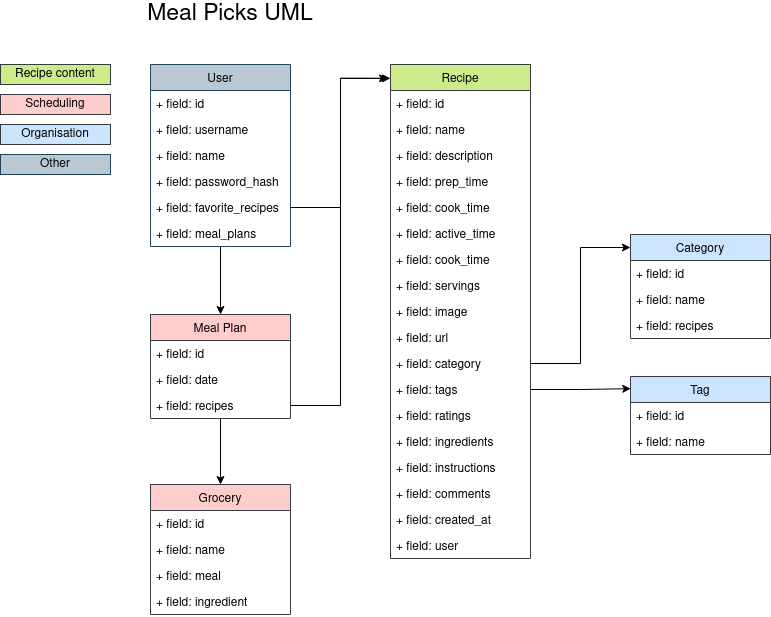

The diagram above was exported from draw.io. Its source (the exported page's mxGraphModel, read from the mxfile embedded in the PNG):
<mxGraphModel dx="780" dy="1086" grid="1" gridSize="10" guides="1" tooltips="1" connect="1" arrows="1" fold="1" page="1" pageScale="1" pageWidth="850" pageHeight="1100" background="#FFFFFF" math="0" shadow="0">
  <root>
    <mxCell id="0" />
    <mxCell id="1" parent="0" />
    <mxCell id="vRrKo5yJWaMKbN4e6KCI-43" style="edgeStyle=orthogonalEdgeStyle;rounded=0;orthogonalLoop=1;jettySize=auto;html=1;entryX=0.002;entryY=0.156;entryDx=0;entryDy=0;entryPerimeter=0;exitX=1;exitY=0.5;exitDx=0;exitDy=0;" parent="1" source="vRrKo5yJWaMKbN4e6KCI-63" target="vRrKo5yJWaMKbN4e6KCI-18" edge="1">
      <mxGeometry relative="1" as="geometry" />
    </mxCell>
    <object label="Recipe" asd="asd" id="vRrKo5yJWaMKbN4e6KCI-5">
      <mxCell style="swimlane;fontStyle=0;childLayout=stackLayout;horizontal=1;startSize=26;fillColor=#cdeb8b;horizontalStack=0;resizeParent=1;resizeParentMax=0;resizeLast=0;collapsible=1;marginBottom=0;strokeColor=#36393d;" parent="1" vertex="1">
        <mxGeometry x="400" y="100" width="140" height="494" as="geometry">
          <mxRectangle x="150" y="90" width="70" height="26" as="alternateBounds" />
        </mxGeometry>
      </mxCell>
    </object>
    <mxCell id="vRrKo5yJWaMKbN4e6KCI-6" value="+ field: id&#10;" style="text;strokeColor=none;fillColor=none;align=left;verticalAlign=top;spacingLeft=4;spacingRight=4;overflow=hidden;rotatable=0;points=[[0,0.5],[1,0.5]];portConstraint=eastwest;" parent="vRrKo5yJWaMKbN4e6KCI-5" vertex="1">
      <mxGeometry y="26" width="140" height="26" as="geometry" />
    </mxCell>
    <mxCell id="vRrKo5yJWaMKbN4e6KCI-7" value="+ field: name" style="text;strokeColor=none;fillColor=none;align=left;verticalAlign=top;spacingLeft=4;spacingRight=4;overflow=hidden;rotatable=0;points=[[0,0.5],[1,0.5]];portConstraint=eastwest;" parent="vRrKo5yJWaMKbN4e6KCI-5" vertex="1">
      <mxGeometry y="52" width="140" height="26" as="geometry" />
    </mxCell>
    <mxCell id="vRrKo5yJWaMKbN4e6KCI-8" value="+ field: description" style="text;strokeColor=none;fillColor=none;align=left;verticalAlign=top;spacingLeft=4;spacingRight=4;overflow=hidden;rotatable=0;points=[[0,0.5],[1,0.5]];portConstraint=eastwest;" parent="vRrKo5yJWaMKbN4e6KCI-5" vertex="1">
      <mxGeometry y="78" width="140" height="26" as="geometry" />
    </mxCell>
    <mxCell id="vRrKo5yJWaMKbN4e6KCI-58" value="+ field: prep_time&#10;" style="text;strokeColor=none;fillColor=none;align=left;verticalAlign=top;spacingLeft=4;spacingRight=4;overflow=hidden;rotatable=0;points=[[0,0.5],[1,0.5]];portConstraint=eastwest;" parent="vRrKo5yJWaMKbN4e6KCI-5" vertex="1">
      <mxGeometry y="104" width="140" height="26" as="geometry" />
    </mxCell>
    <mxCell id="vRrKo5yJWaMKbN4e6KCI-59" value="+ field: cook_time&#10;" style="text;strokeColor=none;fillColor=none;align=left;verticalAlign=top;spacingLeft=4;spacingRight=4;overflow=hidden;rotatable=0;points=[[0,0.5],[1,0.5]];portConstraint=eastwest;" parent="vRrKo5yJWaMKbN4e6KCI-5" vertex="1">
      <mxGeometry y="130" width="140" height="26" as="geometry" />
    </mxCell>
    <mxCell id="Q_A7aztdySUz96sl84Cc-6" value="+ field: active_time&#10;" style="text;strokeColor=none;fillColor=none;align=left;verticalAlign=top;spacingLeft=4;spacingRight=4;overflow=hidden;rotatable=0;points=[[0,0.5],[1,0.5]];portConstraint=eastwest;" parent="vRrKo5yJWaMKbN4e6KCI-5" vertex="1">
      <mxGeometry y="156" width="140" height="26" as="geometry" />
    </mxCell>
    <mxCell id="Q_A7aztdySUz96sl84Cc-7" value="+ field: cook_time&#10;" style="text;strokeColor=none;fillColor=none;align=left;verticalAlign=top;spacingLeft=4;spacingRight=4;overflow=hidden;rotatable=0;points=[[0,0.5],[1,0.5]];portConstraint=eastwest;" parent="vRrKo5yJWaMKbN4e6KCI-5" vertex="1">
      <mxGeometry y="182" width="140" height="26" as="geometry" />
    </mxCell>
    <mxCell id="vRrKo5yJWaMKbN4e6KCI-60" value="+ field: servings" style="text;strokeColor=none;fillColor=none;align=left;verticalAlign=top;spacingLeft=4;spacingRight=4;overflow=hidden;rotatable=0;points=[[0,0.5],[1,0.5]];portConstraint=eastwest;" parent="vRrKo5yJWaMKbN4e6KCI-5" vertex="1">
      <mxGeometry y="208" width="140" height="26" as="geometry" />
    </mxCell>
    <mxCell id="vRrKo5yJWaMKbN4e6KCI-61" value="+ field: image" style="text;strokeColor=none;fillColor=none;align=left;verticalAlign=top;spacingLeft=4;spacingRight=4;overflow=hidden;rotatable=0;points=[[0,0.5],[1,0.5]];portConstraint=eastwest;" parent="vRrKo5yJWaMKbN4e6KCI-5" vertex="1">
      <mxGeometry y="234" width="140" height="26" as="geometry" />
    </mxCell>
    <mxCell id="Q_A7aztdySUz96sl84Cc-11" value="+ field: url" style="text;strokeColor=none;fillColor=none;align=left;verticalAlign=top;spacingLeft=4;spacingRight=4;overflow=hidden;rotatable=0;points=[[0,0.5],[1,0.5]];portConstraint=eastwest;" parent="vRrKo5yJWaMKbN4e6KCI-5" vertex="1">
      <mxGeometry y="260" width="140" height="26" as="geometry" />
    </mxCell>
    <mxCell id="vRrKo5yJWaMKbN4e6KCI-62" value="+ field: category" style="text;strokeColor=none;fillColor=none;align=left;verticalAlign=top;spacingLeft=4;spacingRight=4;overflow=hidden;rotatable=0;points=[[0,0.5],[1,0.5]];portConstraint=eastwest;" parent="vRrKo5yJWaMKbN4e6KCI-5" vertex="1">
      <mxGeometry y="286" width="140" height="26" as="geometry" />
    </mxCell>
    <mxCell id="vRrKo5yJWaMKbN4e6KCI-63" value="+ field: tags" style="text;strokeColor=none;fillColor=none;align=left;verticalAlign=top;spacingLeft=4;spacingRight=4;overflow=hidden;rotatable=0;points=[[0,0.5],[1,0.5]];portConstraint=eastwest;" parent="vRrKo5yJWaMKbN4e6KCI-5" vertex="1">
      <mxGeometry y="312" width="140" height="26" as="geometry" />
    </mxCell>
    <mxCell id="vRrKo5yJWaMKbN4e6KCI-11" value="+ field: ratings" style="text;strokeColor=none;fillColor=none;align=left;verticalAlign=top;spacingLeft=4;spacingRight=4;overflow=hidden;rotatable=0;points=[[0,0.5],[1,0.5]];portConstraint=eastwest;" parent="vRrKo5yJWaMKbN4e6KCI-5" vertex="1">
      <mxGeometry y="338" width="140" height="26" as="geometry" />
    </mxCell>
    <mxCell id="vRrKo5yJWaMKbN4e6KCI-10" value="+ field: ingredients" style="text;strokeColor=none;fillColor=none;align=left;verticalAlign=top;spacingLeft=4;spacingRight=4;overflow=hidden;rotatable=0;points=[[0,0.5],[1,0.5]];portConstraint=eastwest;" parent="vRrKo5yJWaMKbN4e6KCI-5" vertex="1">
      <mxGeometry y="364" width="140" height="26" as="geometry" />
    </mxCell>
    <mxCell id="Q_A7aztdySUz96sl84Cc-8" value="+ field: instructions" style="text;strokeColor=none;fillColor=none;align=left;verticalAlign=top;spacingLeft=4;spacingRight=4;overflow=hidden;rotatable=0;points=[[0,0.5],[1,0.5]];portConstraint=eastwest;" parent="vRrKo5yJWaMKbN4e6KCI-5" vertex="1">
      <mxGeometry y="390" width="140" height="26" as="geometry" />
    </mxCell>
    <mxCell id="Q_A7aztdySUz96sl84Cc-9" value="+ field: comments" style="text;strokeColor=none;fillColor=none;align=left;verticalAlign=top;spacingLeft=4;spacingRight=4;overflow=hidden;rotatable=0;points=[[0,0.5],[1,0.5]];portConstraint=eastwest;" parent="vRrKo5yJWaMKbN4e6KCI-5" vertex="1">
      <mxGeometry y="416" width="140" height="26" as="geometry" />
    </mxCell>
    <mxCell id="Q_A7aztdySUz96sl84Cc-12" value="+ field: created_at" style="text;strokeColor=none;fillColor=none;align=left;verticalAlign=top;spacingLeft=4;spacingRight=4;overflow=hidden;rotatable=0;points=[[0,0.5],[1,0.5]];portConstraint=eastwest;" parent="vRrKo5yJWaMKbN4e6KCI-5" vertex="1">
      <mxGeometry y="442" width="140" height="26" as="geometry" />
    </mxCell>
    <mxCell id="Q_A7aztdySUz96sl84Cc-13" value="+ field: user" style="text;strokeColor=none;fillColor=none;align=left;verticalAlign=top;spacingLeft=4;spacingRight=4;overflow=hidden;rotatable=0;points=[[0,0.5],[1,0.5]];portConstraint=eastwest;" parent="vRrKo5yJWaMKbN4e6KCI-5" vertex="1">
      <mxGeometry y="468" width="140" height="26" as="geometry" />
    </mxCell>
    <mxCell id="Q_A7aztdySUz96sl84Cc-23" style="edgeStyle=orthogonalEdgeStyle;rounded=0;orthogonalLoop=1;jettySize=auto;html=1;exitX=0.5;exitY=1;exitDx=0;exitDy=0;" parent="1" source="vRrKo5yJWaMKbN4e6KCI-28" target="vRrKo5yJWaMKbN4e6KCI-49" edge="1">
      <mxGeometry relative="1" as="geometry" />
    </mxCell>
    <object label="Meal Plan" asd="asd" id="vRrKo5yJWaMKbN4e6KCI-28">
      <mxCell style="swimlane;fontStyle=0;childLayout=stackLayout;horizontal=1;startSize=26;fillColor=#ffcccc;horizontalStack=0;resizeParent=1;resizeParentMax=0;resizeLast=0;collapsible=1;marginBottom=0;strokeColor=#36393d;" parent="1" vertex="1">
        <mxGeometry x="160" y="350" width="140" height="104" as="geometry">
          <mxRectangle x="150" y="90" width="70" height="26" as="alternateBounds" />
        </mxGeometry>
      </mxCell>
    </object>
    <mxCell id="vRrKo5yJWaMKbN4e6KCI-29" value="+ field: id&#10;" style="text;strokeColor=none;fillColor=none;align=left;verticalAlign=top;spacingLeft=4;spacingRight=4;overflow=hidden;rotatable=0;points=[[0,0.5],[1,0.5]];portConstraint=eastwest;" parent="vRrKo5yJWaMKbN4e6KCI-28" vertex="1">
      <mxGeometry y="26" width="140" height="26" as="geometry" />
    </mxCell>
    <mxCell id="vRrKo5yJWaMKbN4e6KCI-30" value="+ field: date" style="text;strokeColor=none;fillColor=none;align=left;verticalAlign=top;spacingLeft=4;spacingRight=4;overflow=hidden;rotatable=0;points=[[0,0.5],[1,0.5]];portConstraint=eastwest;" parent="vRrKo5yJWaMKbN4e6KCI-28" vertex="1">
      <mxGeometry y="52" width="140" height="26" as="geometry" />
    </mxCell>
    <mxCell id="vRrKo5yJWaMKbN4e6KCI-31" value="+ field: recipes" style="text;strokeColor=none;fillColor=none;align=left;verticalAlign=top;spacingLeft=4;spacingRight=4;overflow=hidden;rotatable=0;points=[[0,0.5],[1,0.5]];portConstraint=eastwest;" parent="vRrKo5yJWaMKbN4e6KCI-28" vertex="1">
      <mxGeometry y="78" width="140" height="26" as="geometry" />
    </mxCell>
    <object label="Grocery" asd="asd" id="vRrKo5yJWaMKbN4e6KCI-49">
      <mxCell style="swimlane;fontStyle=0;childLayout=stackLayout;horizontal=1;startSize=26;fillColor=#ffcccc;horizontalStack=0;resizeParent=1;resizeParentMax=0;resizeLast=0;collapsible=1;marginBottom=0;strokeColor=#36393d;" parent="1" vertex="1">
        <mxGeometry x="160" y="520" width="140" height="130" as="geometry">
          <mxRectangle x="150" y="90" width="70" height="26" as="alternateBounds" />
        </mxGeometry>
      </mxCell>
    </object>
    <mxCell id="vRrKo5yJWaMKbN4e6KCI-50" value="+ field: id&#10;" style="text;strokeColor=none;fillColor=none;align=left;verticalAlign=top;spacingLeft=4;spacingRight=4;overflow=hidden;rotatable=0;points=[[0,0.5],[1,0.5]];portConstraint=eastwest;" parent="vRrKo5yJWaMKbN4e6KCI-49" vertex="1">
      <mxGeometry y="26" width="140" height="26" as="geometry" />
    </mxCell>
    <mxCell id="vRrKo5yJWaMKbN4e6KCI-51" value="+ field: name" style="text;strokeColor=none;fillColor=none;align=left;verticalAlign=top;spacingLeft=4;spacingRight=4;overflow=hidden;rotatable=0;points=[[0,0.5],[1,0.5]];portConstraint=eastwest;" parent="vRrKo5yJWaMKbN4e6KCI-49" vertex="1">
      <mxGeometry y="52" width="140" height="26" as="geometry" />
    </mxCell>
    <mxCell id="vRrKo5yJWaMKbN4e6KCI-52" value="+ field: meal" style="text;strokeColor=none;fillColor=none;align=left;verticalAlign=top;spacingLeft=4;spacingRight=4;overflow=hidden;rotatable=0;points=[[0,0.5],[1,0.5]];portConstraint=eastwest;" parent="vRrKo5yJWaMKbN4e6KCI-49" vertex="1">
      <mxGeometry y="78" width="140" height="26" as="geometry" />
    </mxCell>
    <mxCell id="vRrKo5yJWaMKbN4e6KCI-64" value="+ field: ingredient" style="text;strokeColor=none;fillColor=none;align=left;verticalAlign=top;spacingLeft=4;spacingRight=4;overflow=hidden;rotatable=0;points=[[0,0.5],[1,0.5]];portConstraint=eastwest;" parent="vRrKo5yJWaMKbN4e6KCI-49" vertex="1">
      <mxGeometry y="104" width="140" height="26" as="geometry" />
    </mxCell>
    <object label="Tag" asd="asd" id="vRrKo5yJWaMKbN4e6KCI-18">
      <mxCell style="swimlane;fontStyle=0;childLayout=stackLayout;horizontal=1;startSize=26;fillColor=#cce5ff;horizontalStack=0;resizeParent=1;resizeParentMax=0;resizeLast=0;collapsible=1;marginBottom=0;strokeColor=#36393d;" parent="1" vertex="1">
        <mxGeometry x="640" y="412" width="140" height="78" as="geometry">
          <mxRectangle x="150" y="90" width="70" height="26" as="alternateBounds" />
        </mxGeometry>
      </mxCell>
    </object>
    <mxCell id="vRrKo5yJWaMKbN4e6KCI-19" value="+ field: id&#10;" style="text;strokeColor=none;fillColor=none;align=left;verticalAlign=top;spacingLeft=4;spacingRight=4;overflow=hidden;rotatable=0;points=[[0,0.5],[1,0.5]];portConstraint=eastwest;" parent="vRrKo5yJWaMKbN4e6KCI-18" vertex="1">
      <mxGeometry y="26" width="140" height="26" as="geometry" />
    </mxCell>
    <mxCell id="vRrKo5yJWaMKbN4e6KCI-20" value="+ field: name" style="text;strokeColor=none;fillColor=none;align=left;verticalAlign=top;spacingLeft=4;spacingRight=4;overflow=hidden;rotatable=0;points=[[0,0.5],[1,0.5]];portConstraint=eastwest;" parent="vRrKo5yJWaMKbN4e6KCI-18" vertex="1">
      <mxGeometry y="52" width="140" height="26" as="geometry" />
    </mxCell>
    <object label="Category" asd="asd" id="vRrKo5yJWaMKbN4e6KCI-12">
      <mxCell style="swimlane;fontStyle=0;childLayout=stackLayout;horizontal=1;startSize=26;fillColor=#cce5ff;horizontalStack=0;resizeParent=1;resizeParentMax=0;resizeLast=0;collapsible=1;marginBottom=0;strokeColor=#36393d;" parent="1" vertex="1">
        <mxGeometry x="640" y="270" width="140" height="104" as="geometry">
          <mxRectangle x="150" y="90" width="70" height="26" as="alternateBounds" />
        </mxGeometry>
      </mxCell>
    </object>
    <mxCell id="vRrKo5yJWaMKbN4e6KCI-13" value="+ field: id&#10;" style="text;strokeColor=none;fillColor=none;align=left;verticalAlign=top;spacingLeft=4;spacingRight=4;overflow=hidden;rotatable=0;points=[[0,0.5],[1,0.5]];portConstraint=eastwest;" parent="vRrKo5yJWaMKbN4e6KCI-12" vertex="1">
      <mxGeometry y="26" width="140" height="26" as="geometry" />
    </mxCell>
    <mxCell id="vRrKo5yJWaMKbN4e6KCI-14" value="+ field: name" style="text;strokeColor=none;fillColor=none;align=left;verticalAlign=top;spacingLeft=4;spacingRight=4;overflow=hidden;rotatable=0;points=[[0,0.5],[1,0.5]];portConstraint=eastwest;" parent="vRrKo5yJWaMKbN4e6KCI-12" vertex="1">
      <mxGeometry y="52" width="140" height="26" as="geometry" />
    </mxCell>
    <mxCell id="vRrKo5yJWaMKbN4e6KCI-15" value="+ field: recipes" style="text;strokeColor=none;fillColor=none;align=left;verticalAlign=top;spacingLeft=4;spacingRight=4;overflow=hidden;rotatable=0;points=[[0,0.5],[1,0.5]];portConstraint=eastwest;" parent="vRrKo5yJWaMKbN4e6KCI-12" vertex="1">
      <mxGeometry y="78" width="140" height="26" as="geometry" />
    </mxCell>
    <mxCell id="vRrKo5yJWaMKbN4e6KCI-68" value="&lt;font style=&quot;font-size: 23px&quot;&gt;Meal Picks UML&lt;br&gt;&lt;/font&gt;" style="text;html=1;strokeColor=none;fillColor=none;align=center;verticalAlign=middle;whiteSpace=wrap;rounded=0;" parent="1" vertex="1">
      <mxGeometry x="150" y="40" width="180" height="20" as="geometry" />
    </mxCell>
    <mxCell id="Q_A7aztdySUz96sl84Cc-20" style="edgeStyle=orthogonalEdgeStyle;rounded=0;orthogonalLoop=1;jettySize=auto;html=1;exitX=0.5;exitY=1;exitDx=0;exitDy=0;entryX=0.5;entryY=0;entryDx=0;entryDy=0;" parent="1" source="vRrKo5yJWaMKbN4e6KCI-69" target="vRrKo5yJWaMKbN4e6KCI-28" edge="1">
      <mxGeometry relative="1" as="geometry" />
    </mxCell>
    <object label="User" asd="asd" id="vRrKo5yJWaMKbN4e6KCI-69">
      <mxCell style="swimlane;fontStyle=0;childLayout=stackLayout;horizontal=1;startSize=26;fillColor=#bac8d3;horizontalStack=0;resizeParent=1;resizeParentMax=0;resizeLast=0;collapsible=1;marginBottom=0;strokeColor=#23445d;" parent="1" vertex="1">
        <mxGeometry x="160" y="100" width="140" height="182" as="geometry">
          <mxRectangle x="150" y="90" width="70" height="26" as="alternateBounds" />
        </mxGeometry>
      </mxCell>
    </object>
    <mxCell id="vRrKo5yJWaMKbN4e6KCI-70" value="+ field: id&#10;" style="text;strokeColor=none;fillColor=none;align=left;verticalAlign=top;spacingLeft=4;spacingRight=4;overflow=hidden;rotatable=0;points=[[0,0.5],[1,0.5]];portConstraint=eastwest;" parent="vRrKo5yJWaMKbN4e6KCI-69" vertex="1">
      <mxGeometry y="26" width="140" height="26" as="geometry" />
    </mxCell>
    <mxCell id="vRrKo5yJWaMKbN4e6KCI-71" value="+ field: username" style="text;strokeColor=none;fillColor=none;align=left;verticalAlign=top;spacingLeft=4;spacingRight=4;overflow=hidden;rotatable=0;points=[[0,0.5],[1,0.5]];portConstraint=eastwest;" parent="vRrKo5yJWaMKbN4e6KCI-69" vertex="1">
      <mxGeometry y="52" width="140" height="26" as="geometry" />
    </mxCell>
    <mxCell id="vRrKo5yJWaMKbN4e6KCI-72" value="+ field: name" style="text;strokeColor=none;fillColor=none;align=left;verticalAlign=top;spacingLeft=4;spacingRight=4;overflow=hidden;rotatable=0;points=[[0,0.5],[1,0.5]];portConstraint=eastwest;" parent="vRrKo5yJWaMKbN4e6KCI-69" vertex="1">
      <mxGeometry y="78" width="140" height="26" as="geometry" />
    </mxCell>
    <mxCell id="vRrKo5yJWaMKbN4e6KCI-73" value="+ field: password_hash" style="text;strokeColor=none;fillColor=none;align=left;verticalAlign=top;spacingLeft=4;spacingRight=4;overflow=hidden;rotatable=0;points=[[0,0.5],[1,0.5]];portConstraint=eastwest;" parent="vRrKo5yJWaMKbN4e6KCI-69" vertex="1">
      <mxGeometry y="104" width="140" height="26" as="geometry" />
    </mxCell>
    <mxCell id="Q_A7aztdySUz96sl84Cc-4" value="+ field: favorite_recipes" style="text;strokeColor=none;fillColor=none;align=left;verticalAlign=top;spacingLeft=4;spacingRight=4;overflow=hidden;rotatable=0;points=[[0,0.5],[1,0.5]];portConstraint=eastwest;" parent="vRrKo5yJWaMKbN4e6KCI-69" vertex="1">
      <mxGeometry y="130" width="140" height="26" as="geometry" />
    </mxCell>
    <mxCell id="Q_A7aztdySUz96sl84Cc-5" value="+ field: meal_plans" style="text;strokeColor=none;fillColor=none;align=left;verticalAlign=top;spacingLeft=4;spacingRight=4;overflow=hidden;rotatable=0;points=[[0,0.5],[1,0.5]];portConstraint=eastwest;" parent="vRrKo5yJWaMKbN4e6KCI-69" vertex="1">
      <mxGeometry y="156" width="140" height="26" as="geometry" />
    </mxCell>
    <mxCell id="vRrKo5yJWaMKbN4e6KCI-80" value="Recipe content" style="rounded=0;whiteSpace=wrap;html=1;fillColor=#cdeb8b;strokeColor=#36393d;" parent="1" vertex="1">
      <mxGeometry x="10" y="100" width="110" height="20" as="geometry" />
    </mxCell>
    <mxCell id="vRrKo5yJWaMKbN4e6KCI-81" value="Scheduling" style="rounded=0;whiteSpace=wrap;html=1;fillColor=#ffcccc;strokeColor=#36393d;" parent="1" vertex="1">
      <mxGeometry x="10" y="130" width="110" height="20" as="geometry" />
    </mxCell>
    <mxCell id="vRrKo5yJWaMKbN4e6KCI-82" value="Organisation" style="rounded=0;whiteSpace=wrap;html=1;fillColor=#cce5ff;strokeColor=#36393d;" parent="1" vertex="1">
      <mxGeometry x="10" y="160" width="110" height="20" as="geometry" />
    </mxCell>
    <mxCell id="vRrKo5yJWaMKbN4e6KCI-85" value="Other" style="rounded=0;whiteSpace=wrap;html=1;fillColor=#bac8d3;strokeColor=#23445d;" parent="1" vertex="1">
      <mxGeometry x="10" y="190" width="110" height="20" as="geometry" />
    </mxCell>
    <mxCell id="Q_A7aztdySUz96sl84Cc-17" style="edgeStyle=orthogonalEdgeStyle;rounded=0;orthogonalLoop=1;jettySize=auto;html=1;exitX=1;exitY=0.5;exitDx=0;exitDy=0;entryX=0;entryY=0.125;entryDx=0;entryDy=0;entryPerimeter=0;" parent="1" source="vRrKo5yJWaMKbN4e6KCI-62" target="vRrKo5yJWaMKbN4e6KCI-12" edge="1">
      <mxGeometry relative="1" as="geometry" />
    </mxCell>
    <mxCell id="Q_A7aztdySUz96sl84Cc-19" style="edgeStyle=orthogonalEdgeStyle;rounded=0;orthogonalLoop=1;jettySize=auto;html=1;exitX=1;exitY=0.5;exitDx=0;exitDy=0;entryX=-0.021;entryY=0.028;entryDx=0;entryDy=0;entryPerimeter=0;" parent="1" source="Q_A7aztdySUz96sl84Cc-4" target="vRrKo5yJWaMKbN4e6KCI-5" edge="1">
      <mxGeometry relative="1" as="geometry" />
    </mxCell>
    <mxCell id="Q_A7aztdySUz96sl84Cc-21" style="edgeStyle=orthogonalEdgeStyle;rounded=0;orthogonalLoop=1;jettySize=auto;html=1;exitX=1;exitY=0.5;exitDx=0;exitDy=0;entryX=0;entryY=0.028;entryDx=0;entryDy=0;entryPerimeter=0;" parent="1" source="vRrKo5yJWaMKbN4e6KCI-31" target="vRrKo5yJWaMKbN4e6KCI-5" edge="1">
      <mxGeometry relative="1" as="geometry" />
    </mxCell>
  </root>
</mxGraphModel>